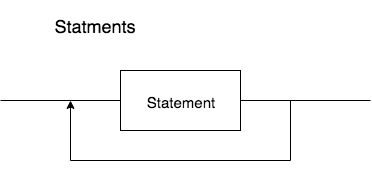

The diagram above was exported from draw.io. Its source (the exported page's mxGraphModel, read from the mxfile embedded in the PNG):
<mxGraphModel dx="1158" dy="775" grid="1" gridSize="10" guides="1" tooltips="1" connect="1" arrows="1" fold="1" page="1" pageScale="1" pageWidth="827" pageHeight="1169" math="0" shadow="0">
  <root>
    <mxCell id="0" />
    <mxCell id="1" parent="0" />
    <mxCell id="pgI8J2tTDMLOGb-DfteK-5" value="Statments" style="text;html=1;strokeColor=none;fillColor=none;align=center;verticalAlign=middle;whiteSpace=wrap;rounded=0;fontSize=18;" vertex="1" parent="1">
      <mxGeometry x="20" y="40" width="190" height="50" as="geometry" />
    </mxCell>
    <mxCell id="pgI8J2tTDMLOGb-DfteK-6" value="" style="endArrow=none;html=1;fontSize=18;" edge="1" parent="1">
      <mxGeometry width="50" height="50" relative="1" as="geometry">
        <mxPoint x="20" y="140" as="sourcePoint" />
        <mxPoint x="390" y="140" as="targetPoint" />
      </mxGeometry>
    </mxCell>
    <mxCell id="pgI8J2tTDMLOGb-DfteK-7" value="&lt;font style=&quot;font-size: 15px&quot;&gt;Statement&lt;/font&gt;" style="rounded=0;whiteSpace=wrap;html=1;fontSize=18;" vertex="1" parent="1">
      <mxGeometry x="140" y="110" width="120" height="60" as="geometry" />
    </mxCell>
    <mxCell id="pgI8J2tTDMLOGb-DfteK-8" value="" style="endArrow=classic;html=1;fontSize=18;" edge="1" parent="1">
      <mxGeometry width="50" height="50" relative="1" as="geometry">
        <mxPoint x="90" y="200" as="sourcePoint" />
        <mxPoint x="90" y="140" as="targetPoint" />
      </mxGeometry>
    </mxCell>
    <mxCell id="pgI8J2tTDMLOGb-DfteK-9" value="" style="endArrow=none;html=1;fontSize=18;" edge="1" parent="1">
      <mxGeometry width="50" height="50" relative="1" as="geometry">
        <mxPoint x="90" y="200" as="sourcePoint" />
        <mxPoint x="310" y="200" as="targetPoint" />
      </mxGeometry>
    </mxCell>
    <mxCell id="pgI8J2tTDMLOGb-DfteK-10" value="" style="endArrow=none;html=1;fontSize=18;" edge="1" parent="1">
      <mxGeometry width="50" height="50" relative="1" as="geometry">
        <mxPoint x="310" y="200" as="sourcePoint" />
        <mxPoint x="310" y="140" as="targetPoint" />
      </mxGeometry>
    </mxCell>
  </root>
</mxGraphModel>